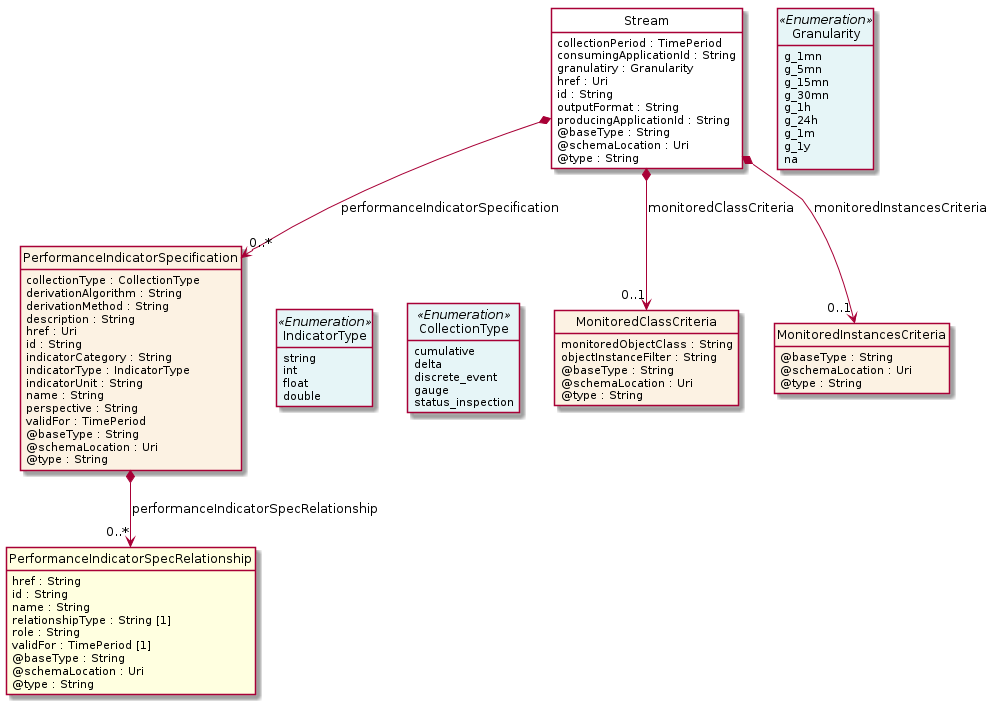

The diagram above was rendered by PlantUML. Its source (embedded in the PNG):
@startuml
hide circle
hide methods
hide stereotype
show <<Enumeration>> stereotype
skinparam class {
   BackgroundColor<<Enumeration>> #E6F5F7
   BackgroundColor<<Ref>> #FFFFE0
   BackgroundColor<<Pivot>> #FFFFFFF
   BackgroundColor<<SimpleType>> #E2F0DA
   BackgroundColor #FCF2E3
}

class Stream <<Pivot>> {
    collectionPeriod : TimePeriod
    consumingApplicationId : String
    granulatiry : Granularity
    href : Uri
    id : String
    outputFormat : String
    producingApplicationId : String
    @baseType : String
    @schemaLocation : Uri
    @type : String
}

class PerformanceIndicatorSpecification  {
    collectionType : CollectionType
    derivationAlgorithm : String
    derivationMethod : String
    description : String
    href : Uri
    id : String
    indicatorCategory : String
    indicatorType : IndicatorType
    indicatorUnit : String
    name : String
    perspective : String
    validFor : TimePeriod
    @baseType : String
    @schemaLocation : Uri
    @type : String
}

class PerformanceIndicatorSpecRelationship  <<Ref>> {
    href : String
    id : String
    name : String
    relationshipType : String [1]
    role : String
    validFor : TimePeriod [1]
    @baseType : String
    @schemaLocation : Uri
    @type : String
}

class CollectionType <<Enumeration>> {
    cumulative
    delta
    discrete_event
    gauge
    status_inspection
}

class IndicatorType <<Enumeration>> {
    string
    int
    float
    double
}

class MonitoredClassCriteria  {
    monitoredObjectClass : String
    objectInstanceFilter : String
    @baseType : String
    @schemaLocation : Uri
    @type : String
}

class Granularity <<Enumeration>> {
    g_1mn
    g_5mn
    g_15mn
    g_30mn
    g_1h
    g_24h
    g_1m
    g_1y
    na
}

class MonitoredInstancesCriteria  {
    @baseType : String
    @schemaLocation : Uri
    @type : String
}

Stream -right[hidden]-> Granularity

Stream *-->  "0..1" MonitoredClassCriteria : monitoredClassCriteria

Stream *-->  "0..1" MonitoredInstancesCriteria : monitoredInstancesCriteria

Stream *-->  "0..*" PerformanceIndicatorSpecification : performanceIndicatorSpecification

PerformanceIndicatorSpecification -right[hidden]-> IndicatorType

IndicatorType -right[hidden]-> CollectionType

PerformanceIndicatorSpecification *-->  "0..*" PerformanceIndicatorSpecRelationship : performanceIndicatorSpecRelationship

@enduml